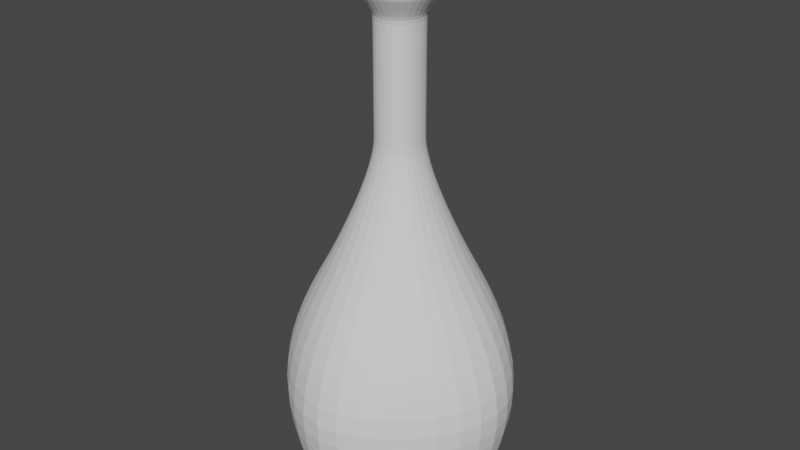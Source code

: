 # Source: Flask_3.blend  (saved by Blender 4.3.34; exported with 4.5.12 LTS)
import bpy
from mathutils import Matrix  # noqa: F401  (used for matrix-valued properties, if any)

bpy.ops.wm.read_factory_settings(use_empty=True)
scene = bpy.context.scene
scene.name = 'Scene'

# ---- collections
col_collection = bpy.data.collections.new('Collection'); scene.collection.children.link(col_collection)

# ---- world
world_world = bpy.data.worlds.new('World'); scene.world = world_world
world_world.use_nodes = True; world_world.node_tree.nodes.clear()
_N = world_world.node_tree.nodes; _L = world_world.node_tree.links
n0 = _N.new('ShaderNodeOutputWorld'); n0.name = 'World Output'; n0.location = (300, 300)
n1 = _N.new('ShaderNodeBackground'); n1.name = 'Background'; n1.location = (10, 300)
n1.inputs[0].default_value = (0.05088, 0.05088, 0.05088, 1.0)
_L.new(n1.outputs[0], n0.inputs[0])
n0.is_active_output = True
world_world.color = (0.05088, 0.05088, 0.05088)
world_world.use_sun_shadow = False
world_world.sun_shadow_jitter_overblur = 0.0

# ---- meshes
me_cube_001 = bpy.data.meshes.new('Cube.001')
me_cube_001.from_pydata([(-0.04147, 0.0, 0.4796), (0.0, -0.04229, 0.4796), (0.0, -0.1244, 0.008967), (-0.0312, -0.03094, 0.4796), (0.0, -0.1244, -6.909e-06), (0.0, -0.04229, 0.5), (0.0, 0.0, 0.5), (0.0, 0.0, -6.909e-06), (-0.04147, 0.0, 0.5), (-0.1241, 0.0, -6.909e-06), (-0.0312, -0.03094, 0.5), (-0.07885, -0.08022, -6.909e-06), (-0.07885, -0.08022, 0.008967), (-0.1241, 0.0, 0.008967), (-0.1166, 0.0, 0.1619), (0.0, -0.1168, 0.1619), (-0.075, -0.07611, 0.1619), (-0.027, -0.02677, 0.2929), (-0.03484, 0.0, 0.2929), (0.0, -0.03581, 0.2929), (-0.01942, -0.0194, 0.3412), (-0.02447, 0.0, 0.3412), (0.0, -0.02564, 0.3412), (-0.04147, 0.0, 0.498), (0.0, -0.04229, 0.498), (-0.0312, -0.03094, 0.498), (-0.04147, 0.0, 0.4815), (0.0, -0.04229, 0.4815), (-0.0312, -0.03094, 0.4815), (-0.02447, 0.0, 0.3323), (0.0, -0.02564, 0.3323), (-0.01942, -0.0194, 0.3323), (-0.01942, -0.0194, 0.4594), (-0.02447, 0.0, 0.4594), (0.0, -0.02564, 0.4594), (-0.02447, 0.0, 0.4521), (0.0, -0.02564, 0.4521), (-0.01942, -0.0194, 0.4521), (-0.07598, 0.0, 0.2136), (0.0, -0.07655, 0.2136), (-0.05368, -0.05532, 0.2136), (-0.15, 0.0, 0.08366), (0.0, -0.15, 0.08366), (-0.09125, -0.09316, 0.08366), (0.04147, 0.0, 0.4796), (0.0312, -0.03094, 0.4796), (0.04147, 0.0, 0.5), (0.1241, 0.0, -6.909e-06), (0.0312, -0.03094, 0.5), (0.07885, -0.08022, -6.909e-06), (0.07885, -0.08022, 0.008967), (0.1241, 0.0, 0.008967), (0.1166, 0.0, 0.1619), (0.075, -0.07611, 0.1619), (0.027, -0.02677, 0.2929), (0.03484, 0.0, 0.2929), (0.01942, -0.0194, 0.3412), (0.02447, 0.0, 0.3412), (0.04147, 0.0, 0.498), (0.0312, -0.03094, 0.498), (0.04147, 0.0, 0.4815), (0.0312, -0.03094, 0.4815), (0.02447, 0.0, 0.3323), (0.01942, -0.0194, 0.3323), (0.01942, -0.0194, 0.4594), (0.02447, 0.0, 0.4594), (0.02447, 0.0, 0.4521), (0.01942, -0.0194, 0.4521), (0.07598, 0.0, 0.2136), (0.05368, -0.05532, 0.2136), (0.15, 0.0, 0.08366), (0.09125, -0.09316, 0.08366), (0.0, 0.04229, 0.4796), (0.0, 0.1244, 0.008967), (-0.0312, 0.03094, 0.4796), (0.0, 0.1244, -6.909e-06), (0.0, 0.04229, 0.5), (-0.0312, 0.03094, 0.5), (-0.07885, 0.08022, -6.909e-06), (-0.07885, 0.08022, 0.008967), (0.0, 0.1168, 0.1619), (-0.075, 0.07611, 0.1619), (-0.027, 0.02677, 0.2929), (0.0, 0.03581, 0.2929), (-0.01942, 0.0194, 0.3412), (0.0, 0.02564, 0.3412), (0.0, 0.04229, 0.498), (-0.0312, 0.03094, 0.498), (0.0, 0.04229, 0.4815), (-0.0312, 0.03094, 0.4815), (0.0, 0.02564, 0.3323), (-0.01942, 0.0194, 0.3323), (-0.01942, 0.0194, 0.4594), (0.0, 0.02564, 0.4594), (0.0, 0.02564, 0.4521), (-0.01942, 0.0194, 0.4521), (0.0, 0.07655, 0.2136), (-0.05368, 0.05532, 0.2136), (0.0, 0.15, 0.08366), (-0.09125, 0.09316, 0.08366), (0.0312, 0.03094, 0.4796), (0.0312, 0.03094, 0.5), (0.07885, 0.08022, -6.909e-06), (0.07885, 0.08022, 0.008967), (0.075, 0.07611, 0.1619), (0.027, 0.02677, 0.2929), (0.01942, 0.0194, 0.3412), (0.0312, 0.03094, 0.498), (0.0312, 0.03094, 0.4815), (0.01942, 0.0194, 0.3323), (0.01942, 0.0194, 0.4594), (0.01942, 0.0194, 0.4521), (0.05368, 0.05532, 0.2136), (0.09125, 0.09316, 0.08366)], [], [(32, 3, 0, 33), (9, 7, 4, 11), (25, 10, 8, 23), (11, 12, 13, 9), (4, 2, 12, 11), (24, 5, 10, 25), (34, 1, 3, 32), (6, 8, 10, 5), (42, 15, 16, 43), (43, 16, 14, 41), (39, 19, 17, 40), (40, 17, 18, 38), (30, 22, 20, 31), (31, 20, 21, 29), (27, 24, 25, 28), (28, 25, 23, 26), (3, 28, 26, 0), (1, 27, 28, 3), (17, 31, 29, 18), (19, 30, 31, 17), (36, 34, 32, 37), (37, 32, 33, 35), (20, 37, 35, 21), (22, 36, 37, 20), (16, 40, 38, 14), (15, 39, 40, 16), (12, 43, 41, 13), (2, 42, 43, 12), (64, 65, 44, 45), (47, 49, 4, 7), (59, 58, 46, 48), (49, 47, 51, 50), (4, 49, 50, 2), (24, 59, 48, 5), (34, 64, 45, 1), (6, 5, 48, 46), (42, 71, 53, 15), (71, 70, 52, 53), (39, 69, 54, 19), (69, 68, 55, 54), (30, 63, 56, 22), (63, 62, 57, 56), (27, 61, 59, 24), (61, 60, 58, 59), (45, 44, 60, 61), (1, 45, 61, 27), (54, 55, 62, 63), (19, 54, 63, 30), (36, 67, 64, 34), (67, 66, 65, 64), (56, 57, 66, 67), (22, 56, 67, 36), (53, 52, 68, 69), (15, 53, 69, 39), (50, 51, 70, 71), (2, 50, 71, 42), (92, 33, 0, 74), (9, 78, 75, 7), (87, 23, 8, 77), (78, 9, 13, 79), (75, 78, 79, 73), (86, 87, 77, 76), (93, 92, 74, 72), (6, 76, 77, 8), (98, 99, 81, 80), (99, 41, 14, 81), (96, 97, 82, 83), (97, 38, 18, 82), (90, 91, 84, 85), (91, 29, 21, 84), (88, 89, 87, 86), (89, 26, 23, 87), (74, 0, 26, 89), (72, 74, 89, 88), (82, 18, 29, 91), (83, 82, 91, 90), (94, 95, 92, 93), (95, 35, 33, 92), (84, 21, 35, 95), (85, 84, 95, 94), (81, 14, 38, 97), (80, 81, 97, 96), (79, 13, 41, 99), (73, 79, 99, 98), (110, 100, 44, 65), (47, 7, 75, 102), (107, 101, 46, 58), (102, 103, 51, 47), (75, 73, 103, 102), (86, 76, 101, 107), (93, 72, 100, 110), (6, 46, 101, 76), (98, 80, 104, 113), (113, 104, 52, 70), (96, 83, 105, 112), (112, 105, 55, 68), (90, 85, 106, 109), (109, 106, 57, 62), (88, 86, 107, 108), (108, 107, 58, 60), (100, 108, 60, 44), (72, 88, 108, 100), (105, 109, 62, 55), (83, 90, 109, 105), (94, 93, 110, 111), (111, 110, 65, 66), (106, 111, 66, 57), (85, 94, 111, 106), (104, 112, 68, 52), (80, 96, 112, 104), (103, 113, 70, 51), (73, 98, 113, 103)])
_uv = me_cube_001.uv_layers.new(name='UVMap')
_uv.uv.foreach_set('vector', [0.5016, 0.87, 0.4898, 0.9131, 0.4552, 0.8992, 0.4638, 0.8625, 0.4952, 0.1687, 0.3768, 8.711e-05, 0.6597, 0.01947, 0.5625, 0.1179, 0.4793, 0.9327, 0.4779, 0.9347, 0.4478, 0.9186, 0.4487, 0.9166, 0.5625, 0.1179, 0.5696, 0.1262, 0.4982, 0.1745, 0.4952, 0.1687, 0.6597, 0.01947, 0.6706, 0.03072, 0.5696, 0.1262, 0.5625, 0.1179, 0.52, 0.9649, 0.518, 0.9674, 0.4779, 0.9347, 0.4793, 0.9327, 0.5412, 0.8791, 0.5368, 0.9339, 0.4898, 0.9131, 0.5016, 0.87, 0.3978, 0.9999, 0.4478, 0.9186, 0.4779, 0.9347, 0.518, 0.9674, 0.7599, 0.1462, 0.7599, 0.3051, 0.6228, 0.298, 0.6141, 0.1994, 0.6141, 0.1994, 0.6228, 0.298, 0.5268, 0.2954, 0.5154, 0.2276, 0.7033, 0.4189, 0.599, 0.5584, 0.5487, 0.5352, 0.6086, 0.3812, 0.6086, 0.3812, 0.5487, 0.5352, 0.4961, 0.5225, 0.525, 0.3705, 0.5652, 0.6272, 0.5613, 0.6435, 0.5206, 0.6349, 0.5242, 0.6164, 0.5242, 0.6164, 0.5206, 0.6349, 0.4784, 0.6282, 0.481, 0.6087, 0.5354, 0.937, 0.52, 0.9649, 0.4793, 0.9327, 0.4888, 0.9155, 0.4888, 0.9155, 0.4793, 0.9327, 0.4487, 0.9166, 0.4546, 0.9011, 0.4898, 0.9131, 0.4888, 0.9155, 0.4546, 0.9011, 0.4552, 0.8992, 0.5368, 0.9339, 0.5354, 0.937, 0.4888, 0.9155, 0.4898, 0.9131, 0.5487, 0.5352, 0.5242, 0.6164, 0.481, 0.6087, 0.4961, 0.5225, 0.599, 0.5584, 0.5652, 0.6272, 0.5242, 0.6164, 0.5487, 0.5352, 0.5443, 0.8643, 0.5412, 0.8791, 0.5016, 0.87, 0.5042, 0.8561, 0.5042, 0.8561, 0.5016, 0.87, 0.4638, 0.8625, 0.4661, 0.85, 0.5206, 0.6349, 0.5042, 0.8561, 0.4661, 0.85, 0.4784, 0.6282, 0.5613, 0.6435, 0.5443, 0.8643, 0.5042, 0.8561, 0.5206, 0.6349, 0.6228, 0.298, 0.6086, 0.3812, 0.525, 0.3705, 0.5268, 0.2954, 0.7599, 0.3051, 0.7033, 0.4189, 0.6086, 0.3812, 0.6228, 0.298, 0.5696, 0.1262, 0.6141, 0.1994, 0.5154, 0.2276, 0.4982, 0.1745, 0.6706, 0.03072, 0.7599, 0.1462, 0.6141, 0.1994, 0.5696, 0.1262, 0.2886, 0.8745, 0.3261, 0.8654, 0.3362, 0.9017, 0.3022, 0.917, 0.2655, 0.1735, 0.1962, 0.1256, 0.0949, 0.03134, 0.3768, 8.711e-05, 0.3135, 0.9362, 0.3435, 0.9188, 0.3444, 0.9208, 0.315, 0.9381, 0.1962, 0.1256, 0.2655, 0.1735, 0.2627, 0.1795, 0.1894, 0.1342, 0.0949, 0.03134, 0.1962, 0.1256, 0.1894, 0.1342, 0.08447, 0.04304, 0.2742, 0.9701, 0.3135, 0.9362, 0.315, 0.9381, 0.2763, 0.9725, 0.2495, 0.8853, 0.2886, 0.8745, 0.3022, 0.917, 0.2561, 0.9398, 0.3978, 0.9999, 0.2763, 0.9725, 0.315, 0.9381, 0.3444, 0.9208, 8.713e-05, 0.1622, 0.148, 0.2092, 0.1435, 0.3081, 0.006765, 0.321, 0.148, 0.2092, 0.2478, 0.2332, 0.2393, 0.3014, 0.1435, 0.3081, 0.06814, 0.4322, 0.1612, 0.3906, 0.2275, 0.542, 0.1782, 0.5672, 0.1612, 0.3906, 0.2442, 0.3764, 0.2795, 0.527, 0.2275, 0.542, 0.2148, 0.6345, 0.2554, 0.6221, 0.2597, 0.6404, 0.2194, 0.6507, 0.2554, 0.6221, 0.2982, 0.6125, 0.3016, 0.632, 0.2597, 0.6404, 0.2576, 0.9428, 0.3034, 0.9194, 0.3135, 0.9362, 0.2742, 0.9701, 0.3034, 0.9194, 0.3369, 0.9036, 0.3435, 0.9188, 0.3135, 0.9362, 0.3022, 0.917, 0.3362, 0.9017, 0.3369, 0.9036, 0.3034, 0.9194, 0.2561, 0.9398, 0.3022, 0.917, 0.3034, 0.9194, 0.2576, 0.9428, 0.2275, 0.542, 0.2795, 0.527, 0.2982, 0.6125, 0.2554, 0.6221, 0.1782, 0.5672, 0.2275, 0.542, 0.2554, 0.6221, 0.2148, 0.6345, 0.2457, 0.8706, 0.2854, 0.8607, 0.2886, 0.8745, 0.2495, 0.8853, 0.2854, 0.8607, 0.3232, 0.853, 0.3261, 0.8654, 0.2886, 0.8745, 0.2597, 0.6404, 0.3016, 0.632, 0.3232, 0.853, 0.2854, 0.8607, 0.2194, 0.6507, 0.2597, 0.6404, 0.2854, 0.8607, 0.2457, 0.8706, 0.1435, 0.3081, 0.2393, 0.3014, 0.2442, 0.3764, 0.1612, 0.3906, 0.006765, 0.321, 0.1435, 0.3081, 0.1612, 0.3906, 0.06814, 0.4322, 0.1894, 0.1342, 0.2627, 0.1795, 0.2478, 0.2332, 0.148, 0.2092, 0.08447, 0.04304, 0.1894, 0.1342, 0.148, 0.2092, 8.713e-05, 0.1622, 0.4292, 0.8561, 0.4638, 0.8625, 0.4552, 0.8992, 0.4243, 0.8923, 0.4952, 0.1687, 0.4372, 0.1863, 0.3809, 0.1955, 0.3768, 8.711e-05, 0.4214, 0.9076, 0.4487, 0.9166, 0.4478, 0.9186, 0.421, 0.9092, 0.4372, 0.1863, 0.4952, 0.1687, 0.4982, 0.1745, 0.4386, 0.1925, 0.3809, 0.1955, 0.4372, 0.1863, 0.4386, 0.1925, 0.381, 0.2017, 0.3958, 0.9054, 0.4214, 0.9076, 0.421, 0.9092, 0.3958, 0.9069, 0.3948, 0.8568, 0.4292, 0.8561, 0.4243, 0.8923, 0.3955, 0.89, 0.3978, 0.9999, 0.3958, 0.9069, 0.421, 0.9092, 0.4478, 0.9186, 0.3819, 0.2461, 0.4468, 0.2417, 0.4516, 0.3031, 0.3831, 0.3022, 0.4468, 0.2417, 0.5154, 0.2276, 0.5268, 0.2954, 0.4516, 0.3031, 0.3845, 0.3666, 0.451, 0.3634, 0.4423, 0.5168, 0.3876, 0.5144, 0.451, 0.3634, 0.525, 0.3705, 0.4961, 0.5225, 0.4423, 0.5168, 0.3895, 0.604, 0.4359, 0.6047, 0.4348, 0.6244, 0.3899, 0.6235, 0.4359, 0.6047, 0.481, 0.6087, 0.4784, 0.6282, 0.4348, 0.6244, 0.3955, 0.8919, 0.424, 0.8941, 0.4214, 0.9076, 0.3958, 0.9054, 0.424, 0.8941, 0.4546, 0.9011, 0.4487, 0.9166, 0.4214, 0.9076, 0.4243, 0.8923, 0.4552, 0.8992, 0.4546, 0.9011, 0.424, 0.8941, 0.3955, 0.89, 0.4243, 0.8923, 0.424, 0.8941, 0.3955, 0.8919, 0.4423, 0.5168, 0.4961, 0.5225, 0.481, 0.6087, 0.4359, 0.6047, 0.3876, 0.5144, 0.4423, 0.5168, 0.4359, 0.6047, 0.3895, 0.604, 0.3945, 0.8441, 0.4304, 0.8441, 0.4292, 0.8561, 0.3948, 0.8568, 0.4304, 0.8441, 0.4661, 0.85, 0.4638, 0.8625, 0.4292, 0.8561, 0.4348, 0.6244, 0.4784, 0.6282, 0.4661, 0.85, 0.4304, 0.8441, 0.3899, 0.6235, 0.4348, 0.6244, 0.4304, 0.8441, 0.3945, 0.8441, 0.4516, 0.3031, 0.5268, 0.2954, 0.525, 0.3705, 0.451, 0.3634, 0.3831, 0.3022, 0.4516, 0.3031, 0.451, 0.3634, 0.3845, 0.3666, 0.4386, 0.1925, 0.4982, 0.1745, 0.5154, 0.2276, 0.4468, 0.2417, 0.381, 0.2017, 0.4386, 0.1925, 0.4468, 0.2417, 0.3819, 0.2461, 0.3603, 0.8575, 0.3668, 0.8935, 0.3362, 0.9017, 0.3261, 0.8654, 0.2655, 0.1735, 0.3768, 8.711e-05, 0.3809, 0.1955, 0.3243, 0.1887, 0.3703, 0.9086, 0.3707, 0.9103, 0.3444, 0.9208, 0.3435, 0.9188, 0.3243, 0.1887, 0.3231, 0.1949, 0.2627, 0.1795, 0.2655, 0.1735, 0.3809, 0.1955, 0.381, 0.2017, 0.3231, 0.1949, 0.3243, 0.1887, 0.3958, 0.9054, 0.3958, 0.9069, 0.3707, 0.9103, 0.3703, 0.9086, 0.3948, 0.8568, 0.3955, 0.89, 0.3668, 0.8935, 0.3603, 0.8575, 0.3978, 0.9999, 0.3444, 0.9208, 0.3707, 0.9103, 0.3958, 0.9069, 0.3819, 0.2461, 0.3831, 0.3022, 0.3148, 0.306, 0.317, 0.2444, 0.317, 0.2444, 0.3148, 0.306, 0.2393, 0.3014, 0.2478, 0.2332, 0.3845, 0.3666, 0.3876, 0.5144, 0.3331, 0.5191, 0.3179, 0.3662, 0.3179, 0.3662, 0.3331, 0.5191, 0.2795, 0.527, 0.2442, 0.3764, 0.3895, 0.604, 0.3899, 0.6235, 0.3451, 0.6263, 0.3431, 0.6067, 0.3431, 0.6067, 0.3451, 0.6263, 0.3016, 0.632, 0.2982, 0.6125, 0.3955, 0.8919, 0.3958, 0.9054, 0.3703, 0.9086, 0.3671, 0.8953, 0.3671, 0.8953, 0.3703, 0.9086, 0.3435, 0.9188, 0.3369, 0.9036, 0.3668, 0.8935, 0.3671, 0.8953, 0.3369, 0.9036, 0.3362, 0.9017, 0.3955, 0.89, 0.3955, 0.8919, 0.3671, 0.8953, 0.3668, 0.8935, 0.3331, 0.5191, 0.3431, 0.6067, 0.2982, 0.6125, 0.2795, 0.527, 0.3876, 0.5144, 0.3895, 0.604, 0.3431, 0.6067, 0.3331, 0.5191, 0.3945, 0.8441, 0.3948, 0.8568, 0.3603, 0.8575, 0.3587, 0.8456, 0.3587, 0.8456, 0.3603, 0.8575, 0.3261, 0.8654, 0.3232, 0.853, 0.3451, 0.6263, 0.3587, 0.8456, 0.3232, 0.853, 0.3016, 0.632, 0.3899, 0.6235, 0.3945, 0.8441, 0.3587, 0.8456, 0.3451, 0.6263, 0.3148, 0.306, 0.3179, 0.3662, 0.2442, 0.3764, 0.2393, 0.3014, 0.3831, 0.3022, 0.3845, 0.3666, 0.3179, 0.3662, 0.3148, 0.306, 0.3231, 0.1949, 0.317, 0.2444, 0.2478, 0.2332, 0.2627, 0.1795, 0.381, 0.2017, 0.3819, 0.2461, 0.317, 0.2444, 0.3231, 0.1949])
me_cube_001.update()

# ---- objects
ob_flask_3 = bpy.data.objects.new('Flask_3', me_cube_001)

# ---- transforms, parenting, visibility, modifiers, constraints
ob_flask_3.location = (0.0, 0.0, 0.0)
_m = ob_flask_3.modifiers.new('Subdivision', 'SUBSURF')
_m.levels = 2

# ---- collection membership
col_collection.objects.link(ob_flask_3)

# ---- scene / render settings (as saved in the file)
scene.frame_start = 0; scene.frame_end = 0; scene.frame_set(0)
scene.render.engine = 'BLENDER_EEVEE_NEXT'
scene.cycles.sampling_pattern = 'TABULATED_SOBOL'
scene.cycles.use_light_tree = False
scene.view_settings.view_transform = 'Filmic'
bpy.context.view_layer.update()

# ---- added for rendering (the .blend has no active camera and no usable light): camera, sun
cam_auto = bpy.data.cameras.new('AutoCamera')
cam_auto.lens = 50.0
cam_auto.sensor_width = 36.0
cam_auto.clip_end = 1000.0
ob_auto_camera = bpy.data.objects.new('AutoCamera', cam_auto)
scene.collection.objects.link(ob_auto_camera)
ob_auto_camera.location = (0.60671, -0.728052, 0.735361)
ob_auto_camera.rotation_euler = (1.09748, -7.21219e-08, 0.694738)
scene.camera = ob_auto_camera
light_auto_sun = bpy.data.lights.new('AutoSun', 'SUN')
light_auto_sun.energy = 3.0
light_auto_sun.angle = 0.0523599
ob_auto_sun = bpy.data.objects.new('AutoSun', light_auto_sun)
scene.collection.objects.link(ob_auto_sun)
ob_auto_sun.rotation_euler = (0.872665, 0.174533, 0.523599)
bpy.context.view_layer.update()
